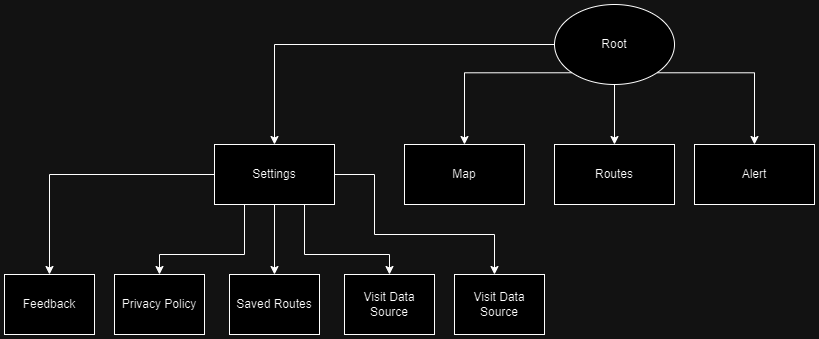

The diagram above was exported from draw.io. Its source (the exported page's mxGraphModel, read from the mxfile embedded in the PNG):
<mxGraphModel dx="1434" dy="782" grid="1" gridSize="10" guides="1" tooltips="1" connect="1" arrows="1" fold="1" page="1" pageScale="1" pageWidth="850" pageHeight="1100" math="0" shadow="0" extFonts="Permanent Marker^https://fonts.googleapis.com/css?family=Permanent+Marker">
  <root>
    <mxCell id="0" />
    <mxCell id="1" parent="0" />
    <mxCell id="cVV3UCMg0wqKtVxYCPLC-6" style="edgeStyle=orthogonalEdgeStyle;rounded=0;orthogonalLoop=1;jettySize=auto;html=1;exitX=0.5;exitY=1;exitDx=0;exitDy=0;entryX=0.5;entryY=0;entryDx=0;entryDy=0;" edge="1" parent="1" source="cVV3UCMg0wqKtVxYCPLC-1" target="cVV3UCMg0wqKtVxYCPLC-2">
      <mxGeometry relative="1" as="geometry" />
    </mxCell>
    <mxCell id="cVV3UCMg0wqKtVxYCPLC-7" style="edgeStyle=orthogonalEdgeStyle;rounded=0;orthogonalLoop=1;jettySize=auto;html=1;exitX=1;exitY=1;exitDx=0;exitDy=0;entryX=0.5;entryY=0;entryDx=0;entryDy=0;" edge="1" parent="1" source="cVV3UCMg0wqKtVxYCPLC-1" target="cVV3UCMg0wqKtVxYCPLC-4">
      <mxGeometry relative="1" as="geometry" />
    </mxCell>
    <mxCell id="cVV3UCMg0wqKtVxYCPLC-17" style="edgeStyle=orthogonalEdgeStyle;rounded=0;orthogonalLoop=1;jettySize=auto;html=1;exitX=0;exitY=1;exitDx=0;exitDy=0;entryX=0.5;entryY=0;entryDx=0;entryDy=0;" edge="1" parent="1" source="cVV3UCMg0wqKtVxYCPLC-1" target="cVV3UCMg0wqKtVxYCPLC-8">
      <mxGeometry relative="1" as="geometry" />
    </mxCell>
    <mxCell id="cVV3UCMg0wqKtVxYCPLC-18" style="edgeStyle=orthogonalEdgeStyle;rounded=0;orthogonalLoop=1;jettySize=auto;html=1;exitX=0;exitY=0.5;exitDx=0;exitDy=0;entryX=0.5;entryY=0;entryDx=0;entryDy=0;" edge="1" parent="1" source="cVV3UCMg0wqKtVxYCPLC-1" target="cVV3UCMg0wqKtVxYCPLC-3">
      <mxGeometry relative="1" as="geometry" />
    </mxCell>
    <mxCell id="cVV3UCMg0wqKtVxYCPLC-1" value="Root" style="ellipse;whiteSpace=wrap;html=1;" vertex="1" parent="1">
      <mxGeometry x="560" y="190" width="120" height="80" as="geometry" />
    </mxCell>
    <mxCell id="cVV3UCMg0wqKtVxYCPLC-2" value="Routes" style="rounded=0;whiteSpace=wrap;html=1;" vertex="1" parent="1">
      <mxGeometry x="560" y="330" width="120" height="60" as="geometry" />
    </mxCell>
    <mxCell id="cVV3UCMg0wqKtVxYCPLC-19" style="edgeStyle=orthogonalEdgeStyle;rounded=0;orthogonalLoop=1;jettySize=auto;html=1;exitX=0.5;exitY=1;exitDx=0;exitDy=0;" edge="1" parent="1" source="cVV3UCMg0wqKtVxYCPLC-3" target="cVV3UCMg0wqKtVxYCPLC-10">
      <mxGeometry relative="1" as="geometry" />
    </mxCell>
    <mxCell id="cVV3UCMg0wqKtVxYCPLC-20" style="edgeStyle=orthogonalEdgeStyle;rounded=0;orthogonalLoop=1;jettySize=auto;html=1;exitX=0.25;exitY=1;exitDx=0;exitDy=0;" edge="1" parent="1" source="cVV3UCMg0wqKtVxYCPLC-3" target="cVV3UCMg0wqKtVxYCPLC-14">
      <mxGeometry relative="1" as="geometry">
        <Array as="points">
          <mxPoint x="250" y="440" />
          <mxPoint x="165" y="440" />
        </Array>
      </mxGeometry>
    </mxCell>
    <mxCell id="cVV3UCMg0wqKtVxYCPLC-23" style="edgeStyle=orthogonalEdgeStyle;rounded=0;orthogonalLoop=1;jettySize=auto;html=1;exitX=0;exitY=0.5;exitDx=0;exitDy=0;" edge="1" parent="1" source="cVV3UCMg0wqKtVxYCPLC-3" target="cVV3UCMg0wqKtVxYCPLC-22">
      <mxGeometry relative="1" as="geometry" />
    </mxCell>
    <mxCell id="cVV3UCMg0wqKtVxYCPLC-24" style="edgeStyle=orthogonalEdgeStyle;rounded=0;orthogonalLoop=1;jettySize=auto;html=1;exitX=1;exitY=0.5;exitDx=0;exitDy=0;" edge="1" parent="1" source="cVV3UCMg0wqKtVxYCPLC-3" target="cVV3UCMg0wqKtVxYCPLC-12">
      <mxGeometry relative="1" as="geometry">
        <Array as="points">
          <mxPoint x="380" y="360" />
          <mxPoint x="380" y="420" />
          <mxPoint x="500" y="420" />
        </Array>
      </mxGeometry>
    </mxCell>
    <mxCell id="cVV3UCMg0wqKtVxYCPLC-26" style="edgeStyle=orthogonalEdgeStyle;rounded=0;orthogonalLoop=1;jettySize=auto;html=1;exitX=0.75;exitY=1;exitDx=0;exitDy=0;entryX=0.5;entryY=0;entryDx=0;entryDy=0;" edge="1" parent="1" source="cVV3UCMg0wqKtVxYCPLC-3" target="cVV3UCMg0wqKtVxYCPLC-25">
      <mxGeometry relative="1" as="geometry">
        <Array as="points">
          <mxPoint x="310" y="440" />
          <mxPoint x="395" y="440" />
        </Array>
      </mxGeometry>
    </mxCell>
    <mxCell id="cVV3UCMg0wqKtVxYCPLC-3" value="Settings" style="rounded=0;whiteSpace=wrap;html=1;" vertex="1" parent="1">
      <mxGeometry x="220" y="330" width="120" height="60" as="geometry" />
    </mxCell>
    <mxCell id="cVV3UCMg0wqKtVxYCPLC-4" value="Alert" style="rounded=0;whiteSpace=wrap;html=1;" vertex="1" parent="1">
      <mxGeometry x="700" y="330" width="120" height="60" as="geometry" />
    </mxCell>
    <mxCell id="cVV3UCMg0wqKtVxYCPLC-8" value="Map" style="rounded=0;whiteSpace=wrap;html=1;" vertex="1" parent="1">
      <mxGeometry x="410" y="330" width="120" height="60" as="geometry" />
    </mxCell>
    <mxCell id="cVV3UCMg0wqKtVxYCPLC-10" value="Saved Routes" style="rounded=0;whiteSpace=wrap;html=1;" vertex="1" parent="1">
      <mxGeometry x="235" y="460" width="90" height="60" as="geometry" />
    </mxCell>
    <mxCell id="cVV3UCMg0wqKtVxYCPLC-12" value="Visit Data Source" style="rounded=0;whiteSpace=wrap;html=1;" vertex="1" parent="1">
      <mxGeometry x="460" y="460" width="90" height="60" as="geometry" />
    </mxCell>
    <mxCell id="cVV3UCMg0wqKtVxYCPLC-14" value="Privacy Policy" style="rounded=0;whiteSpace=wrap;html=1;" vertex="1" parent="1">
      <mxGeometry x="120" y="460" width="90" height="60" as="geometry" />
    </mxCell>
    <mxCell id="cVV3UCMg0wqKtVxYCPLC-22" value="Feedback" style="rounded=0;whiteSpace=wrap;html=1;" vertex="1" parent="1">
      <mxGeometry x="10" y="460" width="90" height="60" as="geometry" />
    </mxCell>
    <mxCell id="cVV3UCMg0wqKtVxYCPLC-25" value="Visit Data Source" style="rounded=0;whiteSpace=wrap;html=1;" vertex="1" parent="1">
      <mxGeometry x="350" y="460" width="90" height="60" as="geometry" />
    </mxCell>
  </root>
</mxGraphModel>